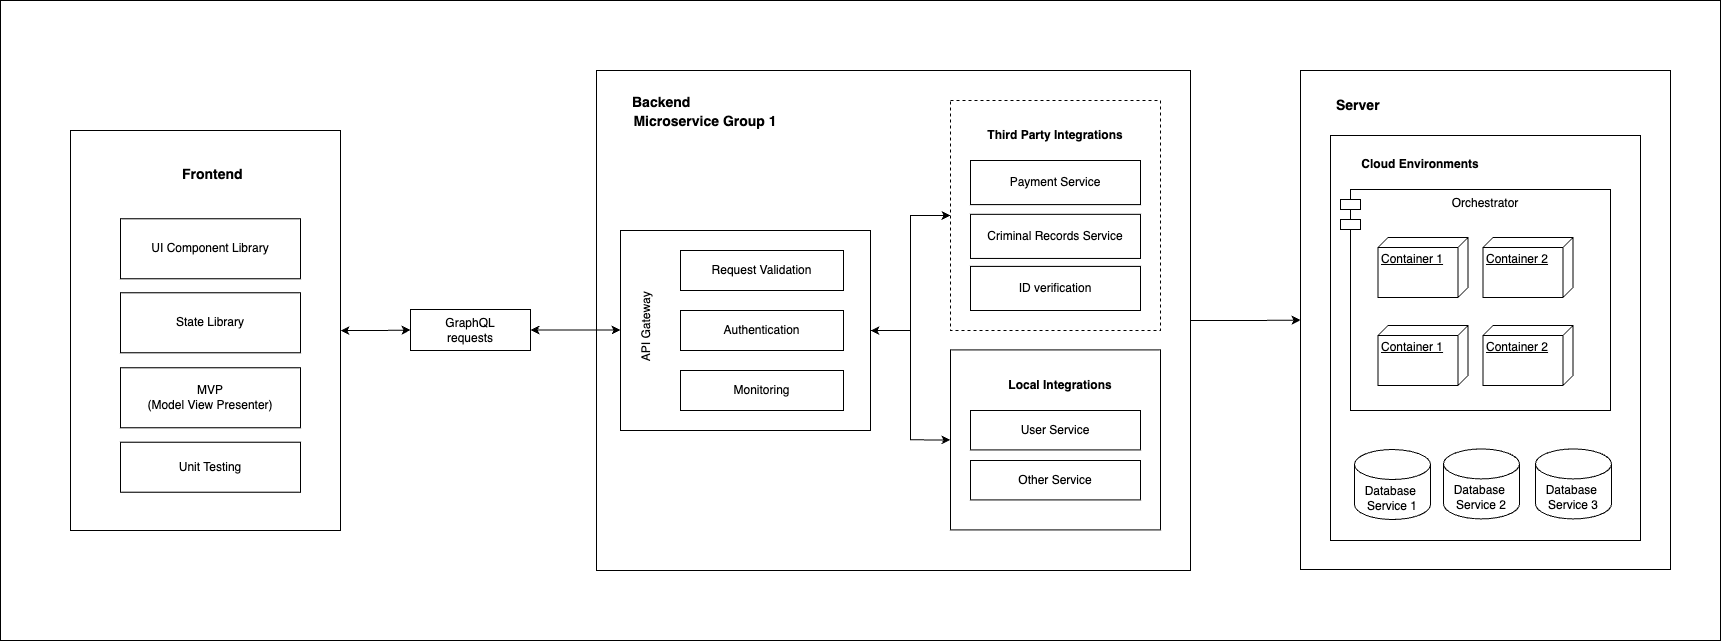

The diagram above was exported from draw.io. Its source (the exported page's mxGraphModel, read from the mxfile embedded in the PNG):
<mxGraphModel dx="2945" dy="1089" grid="1" gridSize="10" guides="1" tooltips="1" connect="1" arrows="1" fold="1" page="1" pageScale="1" pageWidth="850" pageHeight="1100" math="0" shadow="0">
  <root>
    <mxCell id="0" />
    <mxCell id="1" parent="0" />
    <mxCell id="o_Mb8GQ_M3FIVh3Ay0vK-1" value="" style="rounded=0;whiteSpace=wrap;html=1;" vertex="1" parent="1">
      <mxGeometry x="-240" width="1720" height="640" as="geometry" />
    </mxCell>
    <mxCell id="o_Mb8GQ_M3FIVh3Ay0vK-2" style="edgeStyle=orthogonalEdgeStyle;rounded=0;orthogonalLoop=1;jettySize=auto;html=1;" edge="1" parent="1" source="o_Mb8GQ_M3FIVh3Ay0vK-3" target="o_Mb8GQ_M3FIVh3Ay0vK-9">
      <mxGeometry relative="1" as="geometry" />
    </mxCell>
    <mxCell id="o_Mb8GQ_M3FIVh3Ay0vK-3" value="" style="rounded=0;whiteSpace=wrap;html=1;" vertex="1" parent="1">
      <mxGeometry x="356" y="70" width="594" height="500" as="geometry" />
    </mxCell>
    <mxCell id="o_Mb8GQ_M3FIVh3Ay0vK-4" style="edgeStyle=orthogonalEdgeStyle;rounded=0;orthogonalLoop=1;jettySize=auto;html=1;startArrow=classic;startFill=1;" edge="1" parent="1" source="o_Mb8GQ_M3FIVh3Ay0vK-6" target="o_Mb8GQ_M3FIVh3Ay0vK-17">
      <mxGeometry relative="1" as="geometry" />
    </mxCell>
    <mxCell id="o_Mb8GQ_M3FIVh3Ay0vK-5" style="edgeStyle=orthogonalEdgeStyle;rounded=0;orthogonalLoop=1;jettySize=auto;html=1;entryX=0;entryY=0.5;entryDx=0;entryDy=0;" edge="1" parent="1" source="o_Mb8GQ_M3FIVh3Ay0vK-6" target="o_Mb8GQ_M3FIVh3Ay0vK-19">
      <mxGeometry relative="1" as="geometry" />
    </mxCell>
    <mxCell id="o_Mb8GQ_M3FIVh3Ay0vK-6" value="" style="rounded=0;whiteSpace=wrap;html=1;" vertex="1" parent="1">
      <mxGeometry x="380" y="230" width="250" height="200" as="geometry" />
    </mxCell>
    <mxCell id="o_Mb8GQ_M3FIVh3Ay0vK-7" style="edgeStyle=orthogonalEdgeStyle;rounded=0;orthogonalLoop=1;jettySize=auto;html=1;entryX=0;entryY=0.5;entryDx=0;entryDy=0;startArrow=classic;startFill=1;" edge="1" parent="1" source="o_Mb8GQ_M3FIVh3Ay0vK-8" target="o_Mb8GQ_M3FIVh3Ay0vK-15">
      <mxGeometry relative="1" as="geometry" />
    </mxCell>
    <mxCell id="o_Mb8GQ_M3FIVh3Ay0vK-8" value="" style="rounded=0;whiteSpace=wrap;html=1;" vertex="1" parent="1">
      <mxGeometry x="-170" y="130" width="270" height="400" as="geometry" />
    </mxCell>
    <mxCell id="o_Mb8GQ_M3FIVh3Ay0vK-9" value="" style="rounded=0;whiteSpace=wrap;html=1;" vertex="1" parent="1">
      <mxGeometry x="1060" y="70" width="370" height="499" as="geometry" />
    </mxCell>
    <mxCell id="o_Mb8GQ_M3FIVh3Ay0vK-10" value="Request Validation" style="rounded=0;whiteSpace=wrap;html=1;rotation=0;" vertex="1" parent="1">
      <mxGeometry x="440" y="250" width="163" height="40" as="geometry" />
    </mxCell>
    <mxCell id="o_Mb8GQ_M3FIVh3Ay0vK-11" value="Authentication" style="rounded=0;whiteSpace=wrap;html=1;rotation=0;" vertex="1" parent="1">
      <mxGeometry x="440" y="310" width="163" height="40" as="geometry" />
    </mxCell>
    <mxCell id="o_Mb8GQ_M3FIVh3Ay0vK-12" value="Monitoring" style="rounded=0;whiteSpace=wrap;html=1;rotation=0;" vertex="1" parent="1">
      <mxGeometry x="440" y="370" width="163" height="40" as="geometry" />
    </mxCell>
    <mxCell id="o_Mb8GQ_M3FIVh3Ay0vK-13" style="edgeStyle=orthogonalEdgeStyle;rounded=0;orthogonalLoop=1;jettySize=auto;html=1;entryX=0;entryY=0.5;entryDx=0;entryDy=0;strokeColor=none;startArrow=classic;startFill=1;" edge="1" parent="1" source="o_Mb8GQ_M3FIVh3Ay0vK-15" target="o_Mb8GQ_M3FIVh3Ay0vK-6">
      <mxGeometry relative="1" as="geometry" />
    </mxCell>
    <mxCell id="o_Mb8GQ_M3FIVh3Ay0vK-14" style="edgeStyle=orthogonalEdgeStyle;rounded=0;orthogonalLoop=1;jettySize=auto;html=1;startArrow=classic;startFill=1;" edge="1" parent="1" source="o_Mb8GQ_M3FIVh3Ay0vK-15">
      <mxGeometry relative="1" as="geometry">
        <mxPoint x="380" y="329.5" as="targetPoint" />
      </mxGeometry>
    </mxCell>
    <mxCell id="o_Mb8GQ_M3FIVh3Ay0vK-15" value="&lt;div&gt;GraphQL&lt;/div&gt;&lt;div&gt;requests&lt;/div&gt;" style="rounded=0;whiteSpace=wrap;html=1;" vertex="1" parent="1">
      <mxGeometry x="170" y="309" width="120" height="41" as="geometry" />
    </mxCell>
    <mxCell id="o_Mb8GQ_M3FIVh3Ay0vK-16" value="API Gateway" style="text;html=1;align=center;verticalAlign=middle;whiteSpace=wrap;rounded=0;rotation=-90;" vertex="1" parent="1">
      <mxGeometry x="350" y="311" width="111.5" height="30" as="geometry" />
    </mxCell>
    <mxCell id="o_Mb8GQ_M3FIVh3Ay0vK-17" value="" style="rounded=0;whiteSpace=wrap;html=1;dashed=1;" vertex="1" parent="1">
      <mxGeometry x="710" y="100" width="210" height="230" as="geometry" />
    </mxCell>
    <mxCell id="o_Mb8GQ_M3FIVh3Ay0vK-18" value="Third Party Integrations" style="text;html=1;align=center;verticalAlign=middle;whiteSpace=wrap;rounded=0;fontStyle=1" vertex="1" parent="1">
      <mxGeometry x="725" y="120" width="180" height="30" as="geometry" />
    </mxCell>
    <mxCell id="o_Mb8GQ_M3FIVh3Ay0vK-19" value="" style="rounded=0;whiteSpace=wrap;html=1;" vertex="1" parent="1">
      <mxGeometry x="710" y="349.40999999999997" width="210" height="180" as="geometry" />
    </mxCell>
    <mxCell id="o_Mb8GQ_M3FIVh3Ay0vK-20" value="Local Integrations" style="text;html=1;align=center;verticalAlign=middle;whiteSpace=wrap;rounded=0;fontStyle=1" vertex="1" parent="1">
      <mxGeometry x="730" y="370" width="180" height="30" as="geometry" />
    </mxCell>
    <mxCell id="o_Mb8GQ_M3FIVh3Ay0vK-21" value="User Service" style="rounded=0;whiteSpace=wrap;html=1;" vertex="1" parent="1">
      <mxGeometry x="730" y="410" width="170" height="39.41" as="geometry" />
    </mxCell>
    <mxCell id="o_Mb8GQ_M3FIVh3Ay0vK-22" value="" style="group" vertex="1" connectable="0" parent="1">
      <mxGeometry x="730" y="160" width="170" height="150" as="geometry" />
    </mxCell>
    <mxCell id="o_Mb8GQ_M3FIVh3Ay0vK-23" value="Payment Service" style="rounded=0;whiteSpace=wrap;html=1;" vertex="1" parent="o_Mb8GQ_M3FIVh3Ay0vK-22">
      <mxGeometry width="170" height="44.117647058823536" as="geometry" />
    </mxCell>
    <mxCell id="o_Mb8GQ_M3FIVh3Ay0vK-24" value="Criminal Records Service" style="rounded=0;whiteSpace=wrap;html=1;" vertex="1" parent="o_Mb8GQ_M3FIVh3Ay0vK-22">
      <mxGeometry y="53.823529411764696" width="170" height="44.117647058823536" as="geometry" />
    </mxCell>
    <mxCell id="o_Mb8GQ_M3FIVh3Ay0vK-25" value="ID verification" style="rounded=0;whiteSpace=wrap;html=1;" vertex="1" parent="o_Mb8GQ_M3FIVh3Ay0vK-22">
      <mxGeometry y="105.88235294117648" width="170" height="44.117647058823536" as="geometry" />
    </mxCell>
    <mxCell id="o_Mb8GQ_M3FIVh3Ay0vK-26" value="Other Service" style="rounded=0;whiteSpace=wrap;html=1;" vertex="1" parent="1">
      <mxGeometry x="730" y="460" width="170" height="39.41" as="geometry" />
    </mxCell>
    <mxCell id="o_Mb8GQ_M3FIVh3Ay0vK-27" value="Microservice Group 1" style="text;html=1;align=center;verticalAlign=middle;whiteSpace=wrap;rounded=0;fontStyle=1;fontSize=14;" vertex="1" parent="1">
      <mxGeometry x="390" y="106" width="150" height="30" as="geometry" />
    </mxCell>
    <mxCell id="o_Mb8GQ_M3FIVh3Ay0vK-28" value="Backend" style="text;html=1;align=left;verticalAlign=middle;whiteSpace=wrap;rounded=0;fontStyle=1;fontSize=14;" vertex="1" parent="1">
      <mxGeometry x="390" y="87" width="150" height="30" as="geometry" />
    </mxCell>
    <mxCell id="o_Mb8GQ_M3FIVh3Ay0vK-29" value="Server" style="text;html=1;align=left;verticalAlign=middle;whiteSpace=wrap;rounded=0;fontStyle=1;fontSize=14;" vertex="1" parent="1">
      <mxGeometry x="1094" y="90" width="150" height="30" as="geometry" />
    </mxCell>
    <mxCell id="o_Mb8GQ_M3FIVh3Ay0vK-30" value="" style="rounded=0;whiteSpace=wrap;html=1;" vertex="1" parent="1">
      <mxGeometry x="1090" y="135" width="310" height="405" as="geometry" />
    </mxCell>
    <mxCell id="o_Mb8GQ_M3FIVh3Ay0vK-31" value="Cloud Environments" style="text;html=1;align=center;verticalAlign=middle;whiteSpace=wrap;rounded=0;fontStyle=1" vertex="1" parent="1">
      <mxGeometry x="1090" y="149" width="180" height="30" as="geometry" />
    </mxCell>
    <mxCell id="o_Mb8GQ_M3FIVh3Ay0vK-32" value="Orchestrator" style="shape=module;align=left;spacingLeft=20;align=center;verticalAlign=top;whiteSpace=wrap;html=1;" vertex="1" parent="1">
      <mxGeometry x="1100" y="189" width="270" height="221" as="geometry" />
    </mxCell>
    <mxCell id="o_Mb8GQ_M3FIVh3Ay0vK-33" value="Container 1" style="verticalAlign=top;align=left;spacingTop=8;spacingLeft=2;spacingRight=12;shape=cube;size=10;direction=south;fontStyle=4;html=1;whiteSpace=wrap;" vertex="1" parent="1">
      <mxGeometry x="1137.5" y="237" width="90" height="60" as="geometry" />
    </mxCell>
    <mxCell id="o_Mb8GQ_M3FIVh3Ay0vK-34" value="Container 2" style="verticalAlign=top;align=left;spacingTop=8;spacingLeft=2;spacingRight=12;shape=cube;size=10;direction=south;fontStyle=4;html=1;whiteSpace=wrap;" vertex="1" parent="1">
      <mxGeometry x="1242.5" y="237" width="90" height="60" as="geometry" />
    </mxCell>
    <mxCell id="o_Mb8GQ_M3FIVh3Ay0vK-35" value="Container 1" style="verticalAlign=top;align=left;spacingTop=8;spacingLeft=2;spacingRight=12;shape=cube;size=10;direction=south;fontStyle=4;html=1;whiteSpace=wrap;" vertex="1" parent="1">
      <mxGeometry x="1137.5" y="325" width="90" height="60" as="geometry" />
    </mxCell>
    <mxCell id="o_Mb8GQ_M3FIVh3Ay0vK-36" value="Container 2" style="verticalAlign=top;align=left;spacingTop=8;spacingLeft=2;spacingRight=12;shape=cube;size=10;direction=south;fontStyle=4;html=1;whiteSpace=wrap;" vertex="1" parent="1">
      <mxGeometry x="1242.5" y="325" width="90" height="60" as="geometry" />
    </mxCell>
    <mxCell id="o_Mb8GQ_M3FIVh3Ay0vK-37" value="Database&amp;nbsp;&lt;br&gt;Service 1" style="shape=cylinder3;whiteSpace=wrap;html=1;boundedLbl=1;backgroundOutline=1;size=15;" vertex="1" parent="1">
      <mxGeometry x="1114" y="449" width="76" height="70" as="geometry" />
    </mxCell>
    <mxCell id="o_Mb8GQ_M3FIVh3Ay0vK-38" value="Database&amp;nbsp;&lt;br&gt;Service 2" style="shape=cylinder3;whiteSpace=wrap;html=1;boundedLbl=1;backgroundOutline=1;size=15;" vertex="1" parent="1">
      <mxGeometry x="1203" y="448.41" width="76" height="70" as="geometry" />
    </mxCell>
    <mxCell id="o_Mb8GQ_M3FIVh3Ay0vK-39" value="Database&amp;nbsp;&lt;br&gt;Service 3" style="shape=cylinder3;whiteSpace=wrap;html=1;boundedLbl=1;backgroundOutline=1;size=15;" vertex="1" parent="1">
      <mxGeometry x="1295" y="448.41" width="76" height="70" as="geometry" />
    </mxCell>
    <mxCell id="o_Mb8GQ_M3FIVh3Ay0vK-40" value="Frontend" style="text;html=1;align=left;verticalAlign=middle;whiteSpace=wrap;rounded=0;fontStyle=1;fontSize=14;" vertex="1" parent="1">
      <mxGeometry x="-60" y="159" width="150" height="30" as="geometry" />
    </mxCell>
    <mxCell id="o_Mb8GQ_M3FIVh3Ay0vK-41" value="UI Component Library" style="rounded=0;whiteSpace=wrap;html=1;" vertex="1" parent="1">
      <mxGeometry x="-120" y="218.29" width="180" height="60" as="geometry" />
    </mxCell>
    <mxCell id="o_Mb8GQ_M3FIVh3Ay0vK-42" value="State Library" style="rounded=0;whiteSpace=wrap;html=1;" vertex="1" parent="1">
      <mxGeometry x="-120" y="292.29" width="180" height="60" as="geometry" />
    </mxCell>
    <mxCell id="o_Mb8GQ_M3FIVh3Ay0vK-43" value="MVP &lt;br&gt;(Model View Presenter)" style="rounded=0;whiteSpace=wrap;html=1;" vertex="1" parent="1">
      <mxGeometry x="-120" y="367.29" width="180" height="60" as="geometry" />
    </mxCell>
    <mxCell id="o_Mb8GQ_M3FIVh3Ay0vK-44" value="Unit Testing" style="rounded=0;whiteSpace=wrap;html=1;" vertex="1" parent="1">
      <mxGeometry x="-120" y="441.70000000000005" width="180" height="50" as="geometry" />
    </mxCell>
  </root>
</mxGraphModel>